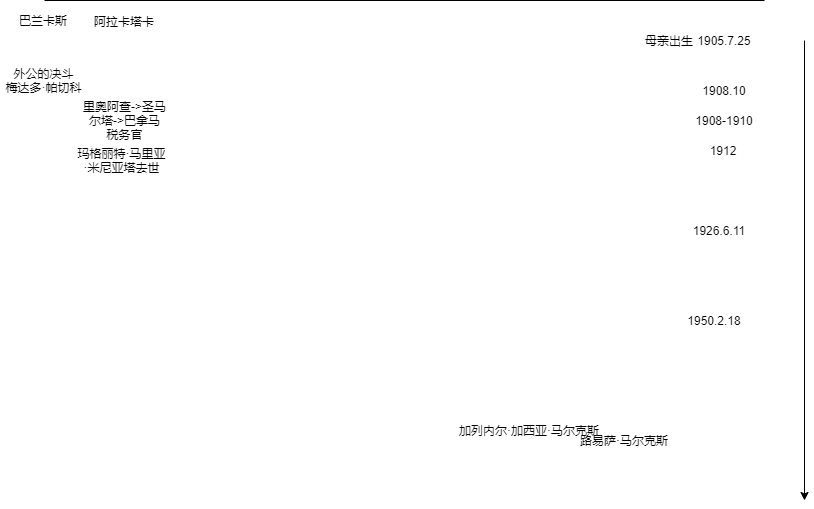

The diagram above was exported from draw.io. Its source (the exported page's mxGraphModel, read from the mxfile embedded in the PNG):
<mxGraphModel dx="1795" dy="559" grid="1" gridSize="10" guides="1" tooltips="1" connect="1" arrows="1" fold="1" page="1" pageScale="1" pageWidth="827" pageHeight="1169" math="0" shadow="0">
  <root>
    <mxCell id="0" />
    <mxCell id="1" parent="0" />
    <mxCell id="2" value="" style="endArrow=classic;html=1;" edge="1" parent="1">
      <mxGeometry width="50" height="50" relative="1" as="geometry">
        <mxPoint x="800" y="80" as="sourcePoint" />
        <mxPoint x="800" y="540" as="targetPoint" />
      </mxGeometry>
    </mxCell>
    <mxCell id="3" value="1950.2.18" style="text;html=1;strokeColor=none;fillColor=none;align=center;verticalAlign=middle;whiteSpace=wrap;rounded=0;" vertex="1" parent="1">
      <mxGeometry x="690" y="350" width="40" height="20" as="geometry" />
    </mxCell>
    <mxCell id="4" value="1905.7.25" style="text;html=1;strokeColor=none;fillColor=none;align=center;verticalAlign=middle;whiteSpace=wrap;rounded=0;" vertex="1" parent="1">
      <mxGeometry x="685" y="70" width="70" height="20" as="geometry" />
    </mxCell>
    <mxCell id="5" value="加列内尔·加西亚·马尔克斯" style="text;html=1;strokeColor=none;fillColor=none;align=center;verticalAlign=middle;whiteSpace=wrap;rounded=0;" vertex="1" parent="1">
      <mxGeometry x="440" y="460" width="170" height="20" as="geometry" />
    </mxCell>
    <mxCell id="6" value="路易萨·马尔克斯" style="text;html=1;strokeColor=none;fillColor=none;align=center;verticalAlign=middle;whiteSpace=wrap;rounded=0;" vertex="1" parent="1">
      <mxGeometry x="550" y="470" width="140" height="20" as="geometry" />
    </mxCell>
    <mxCell id="9" value="" style="endArrow=none;html=1;" edge="1" parent="1">
      <mxGeometry width="50" height="50" relative="1" as="geometry">
        <mxPoint x="40" y="40" as="sourcePoint" />
        <mxPoint x="760" y="40" as="targetPoint" />
      </mxGeometry>
    </mxCell>
    <mxCell id="11" value="巴兰卡斯" style="text;html=1;strokeColor=none;fillColor=none;align=center;verticalAlign=middle;whiteSpace=wrap;rounded=0;" vertex="1" parent="1">
      <mxGeometry x="14" y="50" width="50" height="20" as="geometry" />
    </mxCell>
    <mxCell id="12" value="母亲出生" style="text;html=1;strokeColor=none;fillColor=none;align=center;verticalAlign=middle;whiteSpace=wrap;rounded=0;" vertex="1" parent="1">
      <mxGeometry x="640" y="70" width="50" height="20" as="geometry" />
    </mxCell>
    <mxCell id="13" value="1908.10" style="text;html=1;strokeColor=none;fillColor=none;align=center;verticalAlign=middle;whiteSpace=wrap;rounded=0;" vertex="1" parent="1">
      <mxGeometry x="700" y="120" width="40" height="20" as="geometry" />
    </mxCell>
    <mxCell id="14" value="外公的决斗&lt;br&gt;梅达多·帕切科" style="text;html=1;strokeColor=none;fillColor=none;align=center;verticalAlign=middle;whiteSpace=wrap;rounded=0;" vertex="1" parent="1">
      <mxGeometry x="-4.25" y="110" width="86.5" height="20" as="geometry" />
    </mxCell>
    <mxCell id="15" value="阿拉卡塔卡" style="text;html=1;strokeColor=none;fillColor=none;align=center;verticalAlign=middle;whiteSpace=wrap;rounded=0;" vertex="1" parent="1">
      <mxGeometry x="85.25" y="51" width="70" height="20" as="geometry" />
    </mxCell>
    <mxCell id="16" value="1908-1910" style="text;html=1;strokeColor=none;fillColor=none;align=center;verticalAlign=middle;whiteSpace=wrap;rounded=0;" vertex="1" parent="1">
      <mxGeometry x="690" y="150" width="60" height="20" as="geometry" />
    </mxCell>
    <mxCell id="17" value="里奥阿查-&amp;gt;圣马尔塔-&amp;gt;巴拿马&lt;br&gt;税务官" style="text;html=1;strokeColor=none;fillColor=none;align=center;verticalAlign=middle;whiteSpace=wrap;rounded=0;" vertex="1" parent="1">
      <mxGeometry x="77" y="150" width="86.5" height="20" as="geometry" />
    </mxCell>
    <mxCell id="18" value="1912" style="text;html=1;strokeColor=none;fillColor=none;align=center;verticalAlign=middle;whiteSpace=wrap;rounded=0;" vertex="1" parent="1">
      <mxGeometry x="689" y="180" width="60" height="20" as="geometry" />
    </mxCell>
    <mxCell id="19" value="玛格丽特·马里亚·米尼亚塔去世" style="text;html=1;strokeColor=none;fillColor=none;align=center;verticalAlign=middle;whiteSpace=wrap;rounded=0;" vertex="1" parent="1">
      <mxGeometry x="70.5" y="190" width="93" height="20" as="geometry" />
    </mxCell>
    <mxCell id="20" value="1926.6.11" style="text;html=1;strokeColor=none;fillColor=none;align=center;verticalAlign=middle;whiteSpace=wrap;rounded=0;" vertex="1" parent="1">
      <mxGeometry x="685" y="260" width="60" height="20" as="geometry" />
    </mxCell>
  </root>
</mxGraphModel>